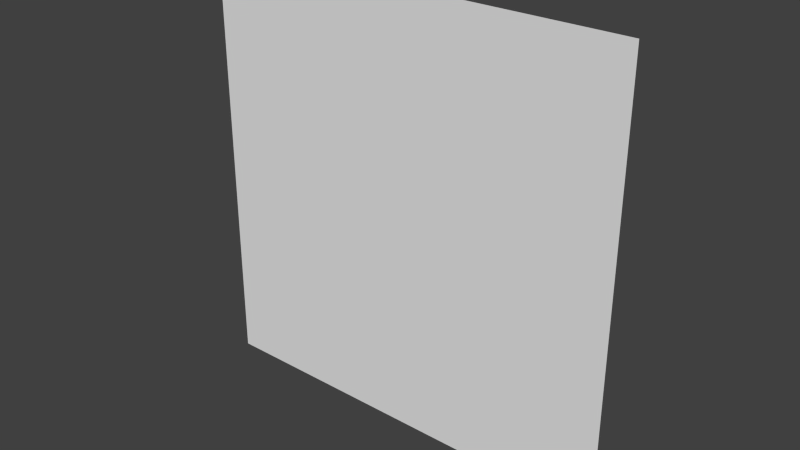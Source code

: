 # Source: character.blend  (saved by Blender 2.75.0; exported with 4.5.12 LTS)
import bpy
from mathutils import Matrix  # noqa: F401  (used for matrix-valued properties, if any)

bpy.ops.wm.read_factory_settings(use_empty=True)
scene = bpy.context.scene
scene.name = 'Scene'

# ---- collections
col_collection_1 = bpy.data.collections.new('Collection 1'); scene.collection.children.link(col_collection_1)

# ---- world
world_world = bpy.data.worlds.new('World'); scene.world = world_world
world_world.color = (0.05088, 0.05088, 0.05088)
world_world.use_sun_shadow = False
world_world.sun_shadow_jitter_overblur = 0.0
world_world.cycles.sampling_method = 'MANUAL'
world_world.cycles.sample_map_resolution = 256

# ---- meshes
me_plane_001 = bpy.data.meshes.new('Plane.001')
me_plane_001.from_pydata([(50.0, -50.0, 0.0), (50.0, 50.0, 0.0), (-50.0, -50.0, 0.0), (-50.0, 50.0, 0.0)], [], [(0, 2, 3, 1)])
me_plane_001.polygons.foreach_set('use_smooth', [True] * 1)
_k = set([(0, 1), (1, 3), (2, 3)])
me_plane_001.attributes.new('sharp_edge', 'BOOLEAN', 'EDGE').data.foreach_set('value', [ (min(e.vertices), max(e.vertices)) in _k for e in me_plane_001.edges])
_uv = me_plane_001.uv_layers.new(name='UVMap')
_uv.uv.foreach_set('vector', [0.0001, 9.99e-05, 0.9999, 0.0001, 0.9999, 0.9999, 9.99e-05, 0.9999])
me_plane_001.use_remesh_preserve_volume = False
me_plane_001.use_remesh_preserve_attributes = False
me_plane_001.use_mirror_vertex_groups = False
me_plane_001.update()
me_plane_001.normals_split_custom_set([tuple(v) for v in zip(*[iter([0.0, 0.0, -1.0, 0.0, 0.0, -1.0, 0.0, 0.0, -1.0, 0.0, 0.0, -1.0])] * 3)])

# ---- objects
ob_character = bpy.data.objects.new('Character', me_plane_001)

# ---- transforms, parenting, visibility, modifiers, constraints
ob_character.location = (0.0, 0.0, 0.0)
ob_character.rotation_euler = (1.571, -0.0, 0.0)
ob_character.scale = (0.01, 0.01, 0.01)
ob_character.color = (0.8, 0.8, 0.8, 1.0)
ob_character.lineart.crease_threshold = 0.0

# ---- collection membership
col_collection_1.objects.link(ob_character)

# ---- scene / render settings (as saved in the file)
scene.frame_start = 1; scene.frame_end = 250; scene.frame_set(13)
scene.render.engine = 'BLENDER_EEVEE_NEXT'
scene.render.resolution_percentage = 50
scene.render.dither_intensity = 0.0
scene.cycles.use_denoising = False
scene.cycles.samples = 10
scene.cycles.sampling_pattern = 'TABULATED_SOBOL'
scene.cycles.light_sampling_threshold = 0.0
scene.cycles.use_adaptive_sampling = False
scene.cycles.use_light_tree = False
scene.cycles.blur_glossy = 0.0
scene.cycles.pixel_filter_type = 'GAUSSIAN'
scene.cycles.sample_clamp_indirect = 0.0
scene.view_settings.view_transform = 'Standard'
bpy.context.view_layer.update()

# ---- added for rendering (the .blend has no active camera and no usable light): camera, sun
cam_auto = bpy.data.cameras.new('AutoCamera')
cam_auto.lens = 50.0
cam_auto.sensor_width = 36.0
cam_auto.clip_end = 1000.0
ob_auto_camera = bpy.data.objects.new('AutoCamera', cam_auto)
scene.collection.objects.link(ob_auto_camera)
ob_auto_camera.location = (1.30847, -1.57016, 1.04677)
ob_auto_camera.rotation_euler = (1.09748, -7.21219e-08, 0.694738)
scene.camera = ob_auto_camera
light_auto_sun = bpy.data.lights.new('AutoSun', 'SUN')
light_auto_sun.energy = 3.0
light_auto_sun.angle = 0.0523599
ob_auto_sun = bpy.data.objects.new('AutoSun', light_auto_sun)
scene.collection.objects.link(ob_auto_sun)
ob_auto_sun.rotation_euler = (0.872665, 0.174533, 0.523599)
bpy.context.view_layer.update()
